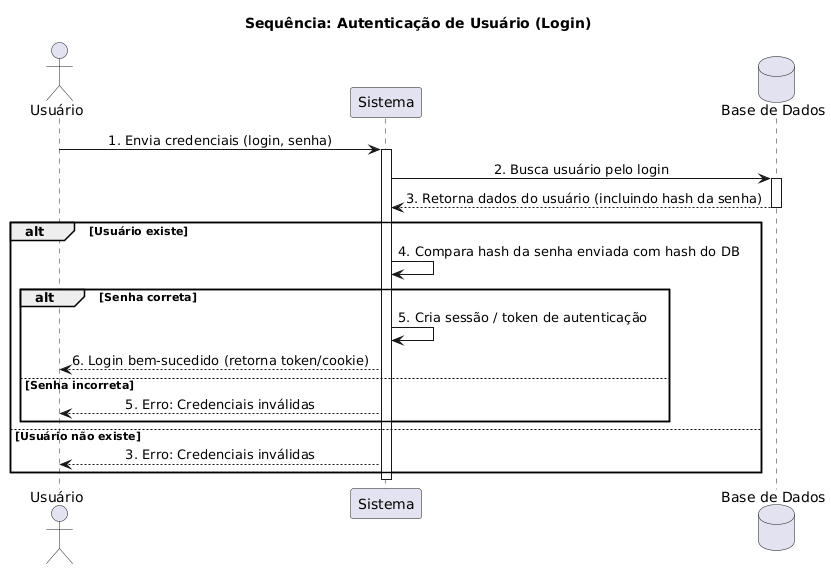

The diagram above was rendered by PlantUML. Its source (embedded in the PNG):
@startuml
title Sequência: Autenticação de Usuário (Login)

actor Usuário as User
participant "Sistema" as Sistema
database "Base de Dados" as DB

skinparam sequenceMessageAlign center

User -> Sistema: 1. Envia credenciais (login, senha)
activate Sistema
Sistema -> DB: 2. Busca usuário pelo login
activate DB
DB --> Sistema: 3. Retorna dados do usuário (incluindo hash da senha)
deactivate DB

alt Usuário existe
    Sistema -> Sistema: 4. Compara hash da senha enviada com hash do DB
    
    alt Senha correta
        Sistema -> Sistema: 5. Cria sessão / token de autenticação
        Sistema --> User: 6. Login bem-sucedido (retorna token/cookie)
    else Senha incorreta
        Sistema --> User: 5. Erro: Credenciais inválidas
    end
else Usuário não existe
    Sistema --> User: 3. Erro: Credenciais inválidas
end
deactivate Sistema
@enduml